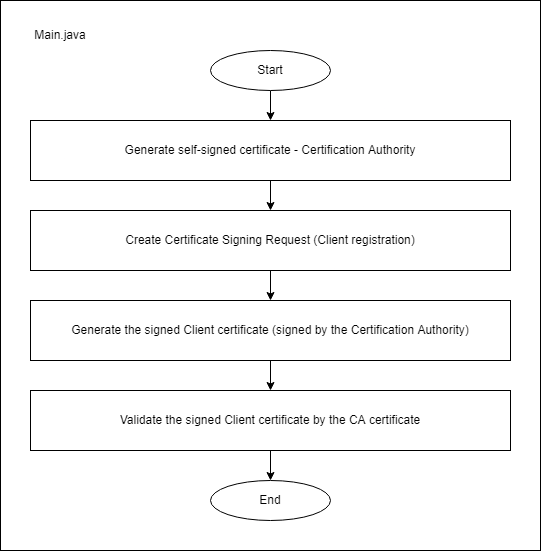

The diagram above was exported from draw.io. Its source (the exported page's mxGraphModel, read from the mxfile embedded in the PNG):
<mxGraphModel dx="2062" dy="1094" grid="1" gridSize="10" guides="1" tooltips="1" connect="1" arrows="1" fold="1" page="1" pageScale="1" pageWidth="827" pageHeight="1169" math="0" shadow="0">
  <root>
    <mxCell id="WIyWlLk6GJQsqaUBKTNV-0" />
    <mxCell id="WIyWlLk6GJQsqaUBKTNV-1" parent="WIyWlLk6GJQsqaUBKTNV-0" />
    <mxCell id="ZepSi94_wtxgY_rUBG2V-49" value="" style="rounded=0;whiteSpace=wrap;html=1;" vertex="1" parent="WIyWlLk6GJQsqaUBKTNV-1">
      <mxGeometry x="40" y="40" width="540" height="550" as="geometry" />
    </mxCell>
    <mxCell id="ZepSi94_wtxgY_rUBG2V-50" value="Main.java" style="text;html=1;strokeColor=none;fillColor=none;align=center;verticalAlign=middle;whiteSpace=wrap;rounded=0;" vertex="1" parent="WIyWlLk6GJQsqaUBKTNV-1">
      <mxGeometry x="70" y="60" width="60" height="30" as="geometry" />
    </mxCell>
    <mxCell id="ZepSi94_wtxgY_rUBG2V-55" style="edgeStyle=orthogonalEdgeStyle;rounded=0;orthogonalLoop=1;jettySize=auto;html=1;exitX=0.5;exitY=1;exitDx=0;exitDy=0;entryX=0.5;entryY=0;entryDx=0;entryDy=0;" edge="1" parent="WIyWlLk6GJQsqaUBKTNV-1" source="ZepSi94_wtxgY_rUBG2V-51" target="ZepSi94_wtxgY_rUBG2V-52">
      <mxGeometry relative="1" as="geometry" />
    </mxCell>
    <mxCell id="ZepSi94_wtxgY_rUBG2V-51" value="Generate self-signed certificate - Certification Authority" style="rounded=0;whiteSpace=wrap;html=1;" vertex="1" parent="WIyWlLk6GJQsqaUBKTNV-1">
      <mxGeometry x="70" y="160" width="480" height="60" as="geometry" />
    </mxCell>
    <mxCell id="ZepSi94_wtxgY_rUBG2V-56" style="edgeStyle=orthogonalEdgeStyle;rounded=0;orthogonalLoop=1;jettySize=auto;html=1;exitX=0.5;exitY=1;exitDx=0;exitDy=0;entryX=0.5;entryY=0;entryDx=0;entryDy=0;" edge="1" parent="WIyWlLk6GJQsqaUBKTNV-1" source="ZepSi94_wtxgY_rUBG2V-52" target="ZepSi94_wtxgY_rUBG2V-53">
      <mxGeometry relative="1" as="geometry" />
    </mxCell>
    <mxCell id="ZepSi94_wtxgY_rUBG2V-52" value="Create Certificate Signing Request (Client registration)" style="rounded=0;whiteSpace=wrap;html=1;" vertex="1" parent="WIyWlLk6GJQsqaUBKTNV-1">
      <mxGeometry x="70" y="250" width="480" height="60" as="geometry" />
    </mxCell>
    <mxCell id="ZepSi94_wtxgY_rUBG2V-58" style="edgeStyle=orthogonalEdgeStyle;rounded=0;orthogonalLoop=1;jettySize=auto;html=1;exitX=0.5;exitY=1;exitDx=0;exitDy=0;entryX=0.5;entryY=0;entryDx=0;entryDy=0;" edge="1" parent="WIyWlLk6GJQsqaUBKTNV-1" source="ZepSi94_wtxgY_rUBG2V-53" target="ZepSi94_wtxgY_rUBG2V-57">
      <mxGeometry relative="1" as="geometry" />
    </mxCell>
    <mxCell id="ZepSi94_wtxgY_rUBG2V-53" value="Generate the signed Client certificate (signed by the Certification Authority)" style="rounded=0;whiteSpace=wrap;html=1;" vertex="1" parent="WIyWlLk6GJQsqaUBKTNV-1">
      <mxGeometry x="70" y="340" width="480" height="60" as="geometry" />
    </mxCell>
    <mxCell id="ZepSi94_wtxgY_rUBG2V-61" style="edgeStyle=orthogonalEdgeStyle;rounded=0;orthogonalLoop=1;jettySize=auto;html=1;exitX=0.5;exitY=1;exitDx=0;exitDy=0;entryX=0.5;entryY=0;entryDx=0;entryDy=0;" edge="1" parent="WIyWlLk6GJQsqaUBKTNV-1" source="ZepSi94_wtxgY_rUBG2V-57" target="ZepSi94_wtxgY_rUBG2V-59">
      <mxGeometry relative="1" as="geometry" />
    </mxCell>
    <mxCell id="ZepSi94_wtxgY_rUBG2V-57" value="Validate the signed Client certificate by the CA certificate" style="rounded=0;whiteSpace=wrap;html=1;" vertex="1" parent="WIyWlLk6GJQsqaUBKTNV-1">
      <mxGeometry x="70" y="430" width="480" height="60" as="geometry" />
    </mxCell>
    <mxCell id="ZepSi94_wtxgY_rUBG2V-59" value="End" style="ellipse;whiteSpace=wrap;html=1;" vertex="1" parent="WIyWlLk6GJQsqaUBKTNV-1">
      <mxGeometry x="250" y="520" width="120" height="40" as="geometry" />
    </mxCell>
    <mxCell id="ZepSi94_wtxgY_rUBG2V-63" style="edgeStyle=orthogonalEdgeStyle;rounded=0;orthogonalLoop=1;jettySize=auto;html=1;exitX=0.5;exitY=1;exitDx=0;exitDy=0;entryX=0.5;entryY=0;entryDx=0;entryDy=0;" edge="1" parent="WIyWlLk6GJQsqaUBKTNV-1" source="ZepSi94_wtxgY_rUBG2V-62" target="ZepSi94_wtxgY_rUBG2V-51">
      <mxGeometry relative="1" as="geometry" />
    </mxCell>
    <mxCell id="ZepSi94_wtxgY_rUBG2V-62" value="Start" style="ellipse;whiteSpace=wrap;html=1;" vertex="1" parent="WIyWlLk6GJQsqaUBKTNV-1">
      <mxGeometry x="250" y="90" width="120" height="40" as="geometry" />
    </mxCell>
  </root>
</mxGraphModel>